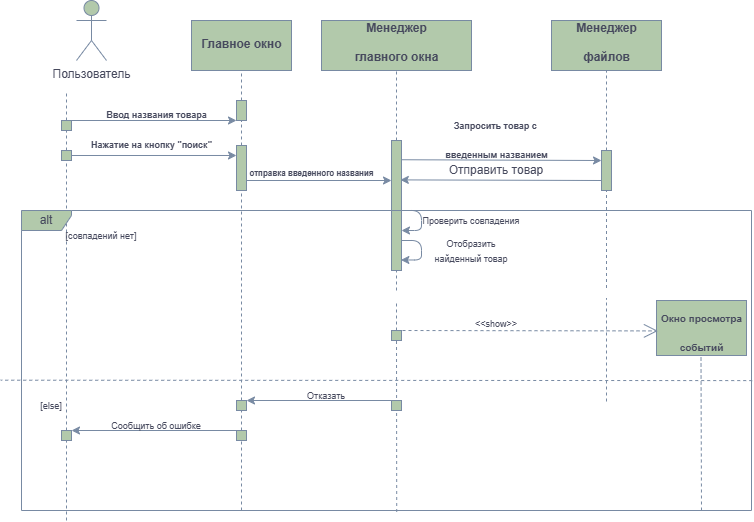

The diagram above was exported from draw.io. Its source (the exported page's mxGraphModel, read from the mxfile embedded in the PNG):
<mxGraphModel dx="1050" dy="522" grid="1" gridSize="10" guides="1" tooltips="1" connect="1" arrows="1" fold="1" page="1" pageScale="1" pageWidth="827" pageHeight="1169" background="#FFFFFF" math="0" shadow="0">
  <root>
    <mxCell id="0" />
    <mxCell id="1" parent="0" />
    <mxCell id="K6HCk1tsAgLE9_qAehCi-3" value="" style="endArrow=none;dashed=1;html=1;rounded=0;labelBackgroundColor=none;fontColor=default;strokeColor=#788AA3;" parent="1" source="K6HCk1tsAgLE9_qAehCi-8" edge="1">
      <mxGeometry width="50" height="50" relative="1" as="geometry">
        <mxPoint x="105" y="310" as="sourcePoint" />
        <mxPoint x="105" y="130" as="targetPoint" />
      </mxGeometry>
    </mxCell>
    <mxCell id="K6HCk1tsAgLE9_qAehCi-4" value="Пользователь" style="shape=umlActor;verticalLabelPosition=bottom;verticalAlign=top;html=1;outlineConnect=0;labelBackgroundColor=none;fillColor=#B2C9AB;strokeColor=#788AA3;fontColor=#46495D;rounded=0;" parent="1" vertex="1">
      <mxGeometry x="115" y="40" width="30" height="60" as="geometry" />
    </mxCell>
    <mxCell id="K6HCk1tsAgLE9_qAehCi-9" value="" style="endArrow=none;dashed=1;html=1;rounded=0;labelBackgroundColor=none;fontColor=default;strokeColor=#788AA3;" parent="1" source="K6HCk1tsAgLE9_qAehCi-16" target="K6HCk1tsAgLE9_qAehCi-8" edge="1">
      <mxGeometry width="50" height="50" relative="1" as="geometry">
        <mxPoint x="105" y="310" as="sourcePoint" />
        <mxPoint x="105" y="130" as="targetPoint" />
      </mxGeometry>
    </mxCell>
    <mxCell id="K6HCk1tsAgLE9_qAehCi-8" value="" style="rounded=0;whiteSpace=wrap;html=1;labelBackgroundColor=none;fillColor=#B2C9AB;strokeColor=#788AA3;fontColor=#46495D;" parent="1" vertex="1">
      <mxGeometry x="100" y="160" width="10" height="10" as="geometry" />
    </mxCell>
    <mxCell id="K6HCk1tsAgLE9_qAehCi-10" value="" style="endArrow=classic;html=1;rounded=0;exitX=0.5;exitY=0;exitDx=0;exitDy=0;entryX=0;entryY=1;entryDx=0;entryDy=0;labelBackgroundColor=none;fontColor=default;strokeColor=#788AA3;" parent="1" source="K6HCk1tsAgLE9_qAehCi-8" target="K6HCk1tsAgLE9_qAehCi-14" edge="1">
      <mxGeometry width="50" height="50" relative="1" as="geometry">
        <mxPoint x="150" y="240" as="sourcePoint" />
        <mxPoint x="210" y="160" as="targetPoint" />
      </mxGeometry>
    </mxCell>
    <mxCell id="K6HCk1tsAgLE9_qAehCi-11" value="" style="rounded=0;whiteSpace=wrap;html=1;labelBackgroundColor=none;fillColor=#B2C9AB;strokeColor=#788AA3;fontColor=#46495D;" parent="1" vertex="1">
      <mxGeometry x="230" y="60" width="100" height="50" as="geometry" />
    </mxCell>
    <mxCell id="K6HCk1tsAgLE9_qAehCi-12" value="&lt;font style=&quot;font-size: 12px;&quot;&gt;Главное окно&lt;br&gt;&lt;/font&gt;" style="text;strokeColor=none;fillColor=none;html=1;fontSize=24;fontStyle=1;verticalAlign=middle;align=center;labelBackgroundColor=none;fontColor=#46495D;rounded=0;" parent="1" vertex="1">
      <mxGeometry x="230" y="60" width="100" height="40" as="geometry" />
    </mxCell>
    <mxCell id="K6HCk1tsAgLE9_qAehCi-13" value="" style="endArrow=none;dashed=1;html=1;rounded=0;entryX=0.5;entryY=1;entryDx=0;entryDy=0;labelBackgroundColor=none;fontColor=default;strokeColor=#788AA3;" parent="1" source="K6HCk1tsAgLE9_qAehCi-14" target="K6HCk1tsAgLE9_qAehCi-11" edge="1">
      <mxGeometry width="50" height="50" relative="1" as="geometry">
        <mxPoint x="280" y="310" as="sourcePoint" />
        <mxPoint x="280" y="130" as="targetPoint" />
      </mxGeometry>
    </mxCell>
    <mxCell id="K6HCk1tsAgLE9_qAehCi-15" value="" style="endArrow=none;dashed=1;html=1;rounded=0;labelBackgroundColor=none;fontColor=default;strokeColor=#788AA3;" parent="1" source="K6HCk1tsAgLE9_qAehCi-19" target="K6HCk1tsAgLE9_qAehCi-14" edge="1">
      <mxGeometry width="50" height="50" relative="1" as="geometry">
        <mxPoint x="280" y="310" as="sourcePoint" />
        <mxPoint x="280" y="130" as="targetPoint" />
      </mxGeometry>
    </mxCell>
    <mxCell id="K6HCk1tsAgLE9_qAehCi-14" value="" style="rounded=0;whiteSpace=wrap;html=1;labelBackgroundColor=none;fillColor=#B2C9AB;strokeColor=#788AA3;fontColor=#46495D;" parent="1" vertex="1">
      <mxGeometry x="275" y="140" width="10" height="20" as="geometry" />
    </mxCell>
    <mxCell id="K6HCk1tsAgLE9_qAehCi-17" value="" style="endArrow=none;dashed=1;html=1;rounded=0;labelBackgroundColor=none;fontColor=default;strokeColor=#788AA3;" parent="1" source="K6HCk1tsAgLE9_qAehCi-101" target="K6HCk1tsAgLE9_qAehCi-16" edge="1">
      <mxGeometry width="50" height="50" relative="1" as="geometry">
        <mxPoint x="105" y="560" as="sourcePoint" />
        <mxPoint x="105" y="170" as="targetPoint" />
      </mxGeometry>
    </mxCell>
    <mxCell id="K6HCk1tsAgLE9_qAehCi-16" value="" style="rounded=0;whiteSpace=wrap;html=1;labelBackgroundColor=none;fillColor=#B2C9AB;strokeColor=#788AA3;fontColor=#46495D;" parent="1" vertex="1">
      <mxGeometry x="100" y="190" width="10" height="10" as="geometry" />
    </mxCell>
    <mxCell id="K6HCk1tsAgLE9_qAehCi-18" value="" style="endArrow=classic;html=1;rounded=0;exitX=1;exitY=0.5;exitDx=0;exitDy=0;labelBackgroundColor=none;fontColor=default;strokeColor=#788AA3;entryX=0;entryY=0.222;entryDx=0;entryDy=0;entryPerimeter=0;" parent="1" source="K6HCk1tsAgLE9_qAehCi-16" target="K6HCk1tsAgLE9_qAehCi-19" edge="1">
      <mxGeometry width="50" height="50" relative="1" as="geometry">
        <mxPoint x="130" y="190" as="sourcePoint" />
        <mxPoint x="275" y="190" as="targetPoint" />
      </mxGeometry>
    </mxCell>
    <mxCell id="K6HCk1tsAgLE9_qAehCi-20" value="" style="endArrow=none;dashed=1;html=1;rounded=0;labelBackgroundColor=none;fontColor=default;strokeColor=#788AA3;" parent="1" source="K6HCk1tsAgLE9_qAehCi-103" target="K6HCk1tsAgLE9_qAehCi-19" edge="1">
      <mxGeometry width="50" height="50" relative="1" as="geometry">
        <mxPoint x="280" y="560" as="sourcePoint" />
        <mxPoint x="280" y="160" as="targetPoint" />
      </mxGeometry>
    </mxCell>
    <mxCell id="K6HCk1tsAgLE9_qAehCi-19" value="" style="rounded=0;whiteSpace=wrap;html=1;labelBackgroundColor=none;fillColor=#B2C9AB;strokeColor=#788AA3;fontColor=#46495D;" parent="1" vertex="1">
      <mxGeometry x="275" y="185" width="10" height="45" as="geometry" />
    </mxCell>
    <mxCell id="K6HCk1tsAgLE9_qAehCi-21" value="" style="endArrow=classic;html=1;rounded=0;exitX=0.5;exitY=0;exitDx=0;exitDy=0;entryX=0;entryY=1;entryDx=0;entryDy=0;labelBackgroundColor=none;fontColor=default;strokeColor=#788AA3;" parent="1" edge="1">
      <mxGeometry width="50" height="50" relative="1" as="geometry">
        <mxPoint x="285" y="220" as="sourcePoint" />
        <mxPoint x="430" y="220" as="targetPoint" />
      </mxGeometry>
    </mxCell>
    <mxCell id="K6HCk1tsAgLE9_qAehCi-22" value="&lt;font style=&quot;font-size: 8px;&quot;&gt;отправка введенного названия&lt;br&gt;&lt;/font&gt;" style="text;strokeColor=none;fillColor=none;html=1;fontSize=24;fontStyle=1;verticalAlign=middle;align=center;labelBackgroundColor=none;fontColor=#46495D;rounded=0;" parent="1" vertex="1">
      <mxGeometry x="300" y="187.5" width="100" height="40" as="geometry" />
    </mxCell>
    <mxCell id="K6HCk1tsAgLE9_qAehCi-23" value="" style="rounded=0;whiteSpace=wrap;html=1;labelBackgroundColor=none;fillColor=#B2C9AB;strokeColor=#788AA3;fontColor=#46495D;" parent="1" vertex="1">
      <mxGeometry x="360" y="60" width="150" height="50" as="geometry" />
    </mxCell>
    <mxCell id="K6HCk1tsAgLE9_qAehCi-24" value="&lt;font style=&quot;font-size: 12px;&quot;&gt;Менеджер&lt;br&gt;главного окна&lt;br&gt;&lt;/font&gt;" style="text;strokeColor=none;fillColor=none;html=1;fontSize=24;fontStyle=1;verticalAlign=middle;align=center;labelBackgroundColor=none;fontColor=#46495D;rounded=0;" parent="1" vertex="1">
      <mxGeometry x="385" y="57.5" width="100" height="40" as="geometry" />
    </mxCell>
    <mxCell id="K6HCk1tsAgLE9_qAehCi-26" value="" style="endArrow=none;dashed=1;html=1;rounded=0;entryX=0.5;entryY=1;entryDx=0;entryDy=0;labelBackgroundColor=none;fontColor=default;strokeColor=#788AA3;" parent="1" target="K6HCk1tsAgLE9_qAehCi-23" edge="1">
      <mxGeometry width="50" height="50" relative="1" as="geometry">
        <mxPoint x="435" y="330" as="sourcePoint" />
        <mxPoint x="434.66" y="130" as="targetPoint" />
      </mxGeometry>
    </mxCell>
    <mxCell id="K6HCk1tsAgLE9_qAehCi-74" style="edgeStyle=orthogonalEdgeStyle;orthogonalLoop=1;jettySize=auto;html=1;strokeColor=#788AA3;fontColor=#46495D;fillColor=#B2C9AB;" parent="1" source="K6HCk1tsAgLE9_qAehCi-29" edge="1">
      <mxGeometry relative="1" as="geometry">
        <mxPoint x="440" y="270" as="targetPoint" />
        <Array as="points">
          <mxPoint x="460" y="250" />
          <mxPoint x="460" y="270" />
        </Array>
      </mxGeometry>
    </mxCell>
    <mxCell id="K6HCk1tsAgLE9_qAehCi-29" value="" style="rounded=0;whiteSpace=wrap;html=1;labelBackgroundColor=none;fillColor=#B2C9AB;strokeColor=#788AA3;fontColor=#46495D;" parent="1" vertex="1">
      <mxGeometry x="430" y="180" width="10" height="130" as="geometry" />
    </mxCell>
    <mxCell id="K6HCk1tsAgLE9_qAehCi-32" value="" style="endArrow=none;dashed=1;html=1;rounded=0;labelBackgroundColor=none;fontColor=default;strokeColor=#788AA3;" parent="1" source="K6HCk1tsAgLE9_qAehCi-79" edge="1">
      <mxGeometry width="50" height="50" relative="1" as="geometry">
        <mxPoint x="435" y="440" as="sourcePoint" />
        <mxPoint x="435" y="340" as="targetPoint" />
      </mxGeometry>
    </mxCell>
    <mxCell id="K6HCk1tsAgLE9_qAehCi-37" value="" style="rounded=0;whiteSpace=wrap;html=1;labelBackgroundColor=none;fillColor=#B2C9AB;strokeColor=#788AA3;fontColor=#46495D;" parent="1" vertex="1">
      <mxGeometry x="695" y="340" width="90" height="55" as="geometry" />
    </mxCell>
    <mxCell id="K6HCk1tsAgLE9_qAehCi-38" value="&lt;font style=&quot;font-size: 10px;&quot;&gt;Окно просмотра&lt;br&gt; событий&lt;br&gt;&lt;/font&gt;" style="text;strokeColor=none;fillColor=none;html=1;fontSize=24;fontStyle=1;verticalAlign=middle;align=center;labelBackgroundColor=none;fontColor=#46495D;rounded=0;" parent="1" vertex="1">
      <mxGeometry x="705" y="347.5" width="70" height="40" as="geometry" />
    </mxCell>
    <mxCell id="K6HCk1tsAgLE9_qAehCi-46" value="" style="rounded=0;whiteSpace=wrap;html=1;labelBackgroundColor=none;fillColor=#B2C9AB;strokeColor=#788AA3;fontColor=#46495D;" parent="1" vertex="1">
      <mxGeometry x="715" y="370" as="geometry" />
    </mxCell>
    <mxCell id="K6HCk1tsAgLE9_qAehCi-50" value="" style="rounded=0;whiteSpace=wrap;html=1;labelBackgroundColor=none;fillColor=#B2C9AB;strokeColor=#788AA3;fontColor=#46495D;" parent="1" vertex="1">
      <mxGeometry x="50" y="90" as="geometry" />
    </mxCell>
    <mxCell id="K6HCk1tsAgLE9_qAehCi-58" value="&lt;div&gt;&lt;font style=&quot;font-size: 9px;&quot;&gt;Запросить товар с&amp;nbsp;&lt;/font&gt;&lt;/div&gt;&lt;div&gt;&lt;font style=&quot;font-size: 9px;&quot;&gt;введенным названием&lt;br&gt;&lt;/font&gt;&lt;/div&gt;" style="text;strokeColor=none;fillColor=none;html=1;fontSize=24;fontStyle=1;verticalAlign=middle;align=center;labelBackgroundColor=none;fontColor=#46495D;rounded=0;" parent="1" vertex="1">
      <mxGeometry x="485" y="155" width="100" height="40" as="geometry" />
    </mxCell>
    <mxCell id="K6HCk1tsAgLE9_qAehCi-57" value="&lt;font style=&quot;font-size: 9px;&quot;&gt;Нажатие на кнопку &quot;поиск&quot;&lt;br&gt;&lt;/font&gt;" style="text;strokeColor=none;fillColor=none;html=1;fontSize=24;fontStyle=1;verticalAlign=middle;align=center;labelBackgroundColor=none;fontColor=#46495D;rounded=0;" parent="1" vertex="1">
      <mxGeometry x="140" y="160" width="100" height="40" as="geometry" />
    </mxCell>
    <mxCell id="K6HCk1tsAgLE9_qAehCi-62" value="" style="rounded=0;whiteSpace=wrap;html=1;labelBackgroundColor=none;fillColor=#B2C9AB;strokeColor=#788AA3;fontColor=#46495D;" parent="1" vertex="1">
      <mxGeometry x="590" y="60" width="110" height="50" as="geometry" />
    </mxCell>
    <mxCell id="K6HCk1tsAgLE9_qAehCi-63" value="&lt;font style=&quot;font-size: 12px;&quot;&gt;Менеджер&lt;br&gt;файлов&lt;br&gt;&lt;/font&gt;" style="text;strokeColor=none;fillColor=none;html=1;fontSize=24;fontStyle=1;verticalAlign=middle;align=center;labelBackgroundColor=none;fontColor=#46495D;rounded=0;" parent="1" vertex="1">
      <mxGeometry x="595" y="60" width="100" height="35" as="geometry" />
    </mxCell>
    <mxCell id="K6HCk1tsAgLE9_qAehCi-66" value="" style="endArrow=none;dashed=1;html=1;strokeColor=#788AA3;fontColor=#46495D;fillColor=#B2C9AB;entryX=0.5;entryY=1;entryDx=0;entryDy=0;" parent="1" source="K6HCk1tsAgLE9_qAehCi-70" target="K6HCk1tsAgLE9_qAehCi-62" edge="1">
      <mxGeometry width="50" height="50" relative="1" as="geometry">
        <mxPoint x="645" y="441" as="sourcePoint" />
        <mxPoint x="660" y="110" as="targetPoint" />
      </mxGeometry>
    </mxCell>
    <mxCell id="K6HCk1tsAgLE9_qAehCi-71" value="" style="endArrow=none;dashed=1;html=1;strokeColor=#788AA3;fontColor=#46495D;fillColor=#B2C9AB;entryX=0.5;entryY=1;entryDx=0;entryDy=0;" parent="1" target="K6HCk1tsAgLE9_qAehCi-70" edge="1">
      <mxGeometry width="50" height="50" relative="1" as="geometry">
        <mxPoint x="645" y="327.5" as="sourcePoint" />
        <mxPoint x="645" y="110" as="targetPoint" />
      </mxGeometry>
    </mxCell>
    <mxCell id="K6HCk1tsAgLE9_qAehCi-70" value="" style="rounded=0;whiteSpace=wrap;html=1;labelBackgroundColor=none;fillColor=#B2C9AB;strokeColor=#788AA3;fontColor=#46495D;" parent="1" vertex="1">
      <mxGeometry x="640" y="190" width="10" height="40" as="geometry" />
    </mxCell>
    <mxCell id="K6HCk1tsAgLE9_qAehCi-73" value="&lt;div&gt;Отправить товар&lt;/div&gt;" style="text;html=1;align=center;verticalAlign=middle;whiteSpace=wrap;rounded=0;fontColor=#46495D;" parent="1" vertex="1">
      <mxGeometry x="470" y="195" width="130" height="30" as="geometry" />
    </mxCell>
    <mxCell id="K6HCk1tsAgLE9_qAehCi-75" style="edgeStyle=orthogonalEdgeStyle;orthogonalLoop=1;jettySize=auto;html=1;strokeColor=#788AA3;fontColor=#46495D;fillColor=#B2C9AB;entryX=0.937;entryY=0.919;entryDx=0;entryDy=0;entryPerimeter=0;" parent="1" target="K6HCk1tsAgLE9_qAehCi-29" edge="1">
      <mxGeometry relative="1" as="geometry">
        <mxPoint x="440" y="300" as="targetPoint" />
        <mxPoint x="440" y="280" as="sourcePoint" />
        <Array as="points">
          <mxPoint x="460" y="280" />
          <mxPoint x="460" y="300" />
        </Array>
      </mxGeometry>
    </mxCell>
    <mxCell id="K6HCk1tsAgLE9_qAehCi-76" value="&lt;font style=&quot;font-size: 9px;&quot;&gt;Проверить совпадения&lt;br&gt;&lt;/font&gt;" style="text;html=1;align=center;verticalAlign=middle;whiteSpace=wrap;rounded=0;fontColor=#46495D;" parent="1" vertex="1">
      <mxGeometry x="460" y="245" width="100" height="30" as="geometry" />
    </mxCell>
    <mxCell id="K6HCk1tsAgLE9_qAehCi-77" value="&lt;font style=&quot;font-size: 9px;&quot;&gt;Отобразить найденный товар&lt;br&gt;&lt;/font&gt;" style="text;html=1;align=center;verticalAlign=middle;whiteSpace=wrap;rounded=0;fontColor=#46495D;" parent="1" vertex="1">
      <mxGeometry x="460" y="275" width="100" height="30" as="geometry" />
    </mxCell>
    <mxCell id="K6HCk1tsAgLE9_qAehCi-80" value="" style="endArrow=none;dashed=1;html=1;rounded=0;labelBackgroundColor=none;fontColor=default;strokeColor=#788AA3;exitX=0.514;exitY=1.005;exitDx=0;exitDy=0;exitPerimeter=0;" parent="1" source="K6HCk1tsAgLE9_qAehCi-100" target="K6HCk1tsAgLE9_qAehCi-79" edge="1">
      <mxGeometry width="50" height="50" relative="1" as="geometry">
        <mxPoint x="435" y="560" as="sourcePoint" />
        <mxPoint x="435" y="340" as="targetPoint" />
      </mxGeometry>
    </mxCell>
    <mxCell id="K6HCk1tsAgLE9_qAehCi-79" value="" style="rounded=0;whiteSpace=wrap;html=1;labelBackgroundColor=none;fillColor=#B2C9AB;strokeColor=#788AA3;fontColor=#46495D;" parent="1" vertex="1">
      <mxGeometry x="430" y="370" width="10" height="10" as="geometry" />
    </mxCell>
    <mxCell id="K6HCk1tsAgLE9_qAehCi-87" value="" style="endArrow=none;dashed=1;html=1;strokeColor=#788AA3;fontColor=#46495D;fillColor=#B2C9AB;entryX=0.5;entryY=1;entryDx=0;entryDy=0;" parent="1" edge="1">
      <mxGeometry width="50" height="50" relative="1" as="geometry">
        <mxPoint x="645" y="441" as="sourcePoint" />
        <mxPoint x="645" y="337.5" as="targetPoint" />
      </mxGeometry>
    </mxCell>
    <mxCell id="K6HCk1tsAgLE9_qAehCi-88" value="" style="endArrow=open;endSize=12;dashed=1;html=1;strokeColor=#788AA3;fontColor=#46495D;fillColor=#B2C9AB;entryX=0.016;entryY=0.553;entryDx=0;entryDy=0;entryPerimeter=0;" parent="1" target="K6HCk1tsAgLE9_qAehCi-37" edge="1">
      <mxGeometry width="160" relative="1" as="geometry">
        <mxPoint x="435" y="370" as="sourcePoint" />
        <mxPoint x="690" y="370" as="targetPoint" />
      </mxGeometry>
    </mxCell>
    <mxCell id="K6HCk1tsAgLE9_qAehCi-90" value="&lt;font style=&quot;font-size: 9px;&quot;&gt;&amp;lt;&amp;lt;show&amp;gt;&amp;gt;&lt;/font&gt;" style="text;html=1;align=center;verticalAlign=middle;whiteSpace=wrap;rounded=0;fontColor=#46495D;" parent="1" vertex="1">
      <mxGeometry x="505" y="347.5" width="60" height="30" as="geometry" />
    </mxCell>
    <mxCell id="K6HCk1tsAgLE9_qAehCi-91" value="" style="endArrow=none;dashed=1;html=1;strokeColor=#788AA3;fontColor=#46495D;fillColor=#B2C9AB;entryX=0.5;entryY=1;entryDx=0;entryDy=0;" parent="1" edge="1">
      <mxGeometry width="50" height="50" relative="1" as="geometry">
        <mxPoint x="740" y="550" as="sourcePoint" />
        <mxPoint x="739.5" y="395" as="targetPoint" />
      </mxGeometry>
    </mxCell>
    <mxCell id="K6HCk1tsAgLE9_qAehCi-95" value="" style="endArrow=classic;html=1;strokeColor=#788AA3;fontColor=#46495D;fillColor=#B2C9AB;entryX=0;entryY=0.25;entryDx=0;entryDy=0;exitX=0.99;exitY=0.148;exitDx=0;exitDy=0;exitPerimeter=0;" parent="1" source="K6HCk1tsAgLE9_qAehCi-29" target="K6HCk1tsAgLE9_qAehCi-70" edge="1">
      <mxGeometry width="50" height="50" relative="1" as="geometry">
        <mxPoint x="450" y="200" as="sourcePoint" />
        <mxPoint x="600" y="200" as="targetPoint" />
      </mxGeometry>
    </mxCell>
    <mxCell id="K6HCk1tsAgLE9_qAehCi-96" value="" style="endArrow=classic;html=1;strokeColor=#788AA3;fontColor=#46495D;fillColor=#B2C9AB;exitX=0;exitY=0.75;exitDx=0;exitDy=0;entryX=0.883;entryY=0.303;entryDx=0;entryDy=0;entryPerimeter=0;" parent="1" source="K6HCk1tsAgLE9_qAehCi-70" target="K6HCk1tsAgLE9_qAehCi-29" edge="1">
      <mxGeometry width="50" height="50" relative="1" as="geometry">
        <mxPoint x="510" y="250" as="sourcePoint" />
        <mxPoint x="560" y="200" as="targetPoint" />
      </mxGeometry>
    </mxCell>
    <mxCell id="K6HCk1tsAgLE9_qAehCi-97" value="&lt;font style=&quot;font-size: 9px;&quot;&gt;[совпадений нет]&lt;/font&gt;" style="text;html=1;align=center;verticalAlign=middle;whiteSpace=wrap;rounded=0;fontColor=#46495D;" parent="1" vertex="1">
      <mxGeometry x="90" y="260" width="100" height="30" as="geometry" />
    </mxCell>
    <mxCell id="K6HCk1tsAgLE9_qAehCi-98" value="" style="endArrow=none;dashed=1;html=1;strokeColor=#788AA3;fontColor=#46495D;fillColor=#B2C9AB;entryX=-0.001;entryY=0.599;entryDx=0;entryDy=0;entryPerimeter=0;exitX=1.001;exitY=0.567;exitDx=0;exitDy=0;exitPerimeter=0;" parent="1" source="K6HCk1tsAgLE9_qAehCi-100" edge="1">
      <mxGeometry width="50" height="50" relative="1" as="geometry">
        <mxPoint x="820" y="420.60000000000014" as="sourcePoint" />
        <mxPoint x="39.22000000000003" y="419.70000000000005" as="targetPoint" />
      </mxGeometry>
    </mxCell>
    <mxCell id="K6HCk1tsAgLE9_qAehCi-100" value="alt" style="shape=umlFrame;whiteSpace=wrap;html=1;pointerEvents=0;strokeColor=#788AA3;fontColor=#46495D;fillColor=#B2C9AB;width=50;height=20;" parent="1" vertex="1">
      <mxGeometry x="60" y="250" width="730" height="300" as="geometry" />
    </mxCell>
    <mxCell id="K6HCk1tsAgLE9_qAehCi-102" value="" style="endArrow=none;dashed=1;html=1;rounded=0;labelBackgroundColor=none;fontColor=default;strokeColor=#788AA3;" parent="1" target="K6HCk1tsAgLE9_qAehCi-101" edge="1">
      <mxGeometry width="50" height="50" relative="1" as="geometry">
        <mxPoint x="105" y="560" as="sourcePoint" />
        <mxPoint x="105" y="200" as="targetPoint" />
      </mxGeometry>
    </mxCell>
    <mxCell id="K6HCk1tsAgLE9_qAehCi-101" value="" style="rounded=0;whiteSpace=wrap;html=1;labelBackgroundColor=none;fillColor=#B2C9AB;strokeColor=#788AA3;fontColor=#46495D;" parent="1" vertex="1">
      <mxGeometry x="100" y="470" width="10" height="10" as="geometry" />
    </mxCell>
    <mxCell id="K6HCk1tsAgLE9_qAehCi-104" value="" style="endArrow=none;dashed=1;html=1;rounded=0;labelBackgroundColor=none;fontColor=default;strokeColor=#788AA3;" parent="1" target="K6HCk1tsAgLE9_qAehCi-103" edge="1">
      <mxGeometry width="50" height="50" relative="1" as="geometry">
        <mxPoint x="280" y="550" as="sourcePoint" />
        <mxPoint x="280" y="230" as="targetPoint" />
      </mxGeometry>
    </mxCell>
    <mxCell id="K6HCk1tsAgLE9_qAehCi-103" value="" style="rounded=0;whiteSpace=wrap;html=1;labelBackgroundColor=none;fillColor=#B2C9AB;strokeColor=#788AA3;fontColor=#46495D;" parent="1" vertex="1">
      <mxGeometry x="275" y="470" width="10" height="10" as="geometry" />
    </mxCell>
    <mxCell id="K6HCk1tsAgLE9_qAehCi-105" value="" style="rounded=0;whiteSpace=wrap;html=1;labelBackgroundColor=none;fillColor=#B2C9AB;strokeColor=#788AA3;fontColor=#46495D;" parent="1" vertex="1">
      <mxGeometry x="275" y="440" width="10" height="10" as="geometry" />
    </mxCell>
    <mxCell id="K6HCk1tsAgLE9_qAehCi-106" value="" style="rounded=0;whiteSpace=wrap;html=1;labelBackgroundColor=none;fillColor=#B2C9AB;strokeColor=#788AA3;fontColor=#46495D;" parent="1" vertex="1">
      <mxGeometry x="430" y="440" width="10" height="10" as="geometry" />
    </mxCell>
    <mxCell id="K6HCk1tsAgLE9_qAehCi-107" value="&lt;font style=&quot;font-size: 9px;&quot;&gt;[else]&lt;/font&gt;" style="text;html=1;align=center;verticalAlign=middle;whiteSpace=wrap;rounded=0;fontColor=#46495D;" parent="1" vertex="1">
      <mxGeometry x="60" y="430" width="60" height="30" as="geometry" />
    </mxCell>
    <mxCell id="K6HCk1tsAgLE9_qAehCi-108" value="" style="endArrow=classic;html=1;strokeColor=#788AA3;fontColor=#46495D;fillColor=#B2C9AB;exitX=0.5;exitY=0;exitDx=0;exitDy=0;entryX=1;entryY=0;entryDx=0;entryDy=0;" parent="1" source="K6HCk1tsAgLE9_qAehCi-106" target="K6HCk1tsAgLE9_qAehCi-105" edge="1">
      <mxGeometry width="50" height="50" relative="1" as="geometry">
        <mxPoint x="210" y="400" as="sourcePoint" />
        <mxPoint x="260" y="350" as="targetPoint" />
      </mxGeometry>
    </mxCell>
    <mxCell id="K6HCk1tsAgLE9_qAehCi-109" value="" style="endArrow=classic;html=1;strokeColor=#788AA3;fontColor=#46495D;fillColor=#B2C9AB;exitX=0.5;exitY=0;exitDx=0;exitDy=0;entryX=1;entryY=0;entryDx=0;entryDy=0;" parent="1" source="K6HCk1tsAgLE9_qAehCi-103" edge="1">
      <mxGeometry width="50" height="50" relative="1" as="geometry">
        <mxPoint x="260" y="470" as="sourcePoint" />
        <mxPoint x="110" y="470" as="targetPoint" />
      </mxGeometry>
    </mxCell>
    <mxCell id="K6HCk1tsAgLE9_qAehCi-110" value="&lt;font style=&quot;font-size: 9px;&quot;&gt;Cообщить об ошибке&lt;/font&gt;" style="text;html=1;align=center;verticalAlign=middle;whiteSpace=wrap;rounded=0;fontColor=#46495D;" parent="1" vertex="1">
      <mxGeometry x="130" y="450" width="130" height="30" as="geometry" />
    </mxCell>
    <mxCell id="K6HCk1tsAgLE9_qAehCi-111" value="&lt;font style=&quot;font-size: 9px;&quot;&gt;Отказать&lt;/font&gt;" style="text;html=1;align=center;verticalAlign=middle;whiteSpace=wrap;rounded=0;fontColor=#46495D;" parent="1" vertex="1">
      <mxGeometry x="300" y="420" width="130" height="30" as="geometry" />
    </mxCell>
    <mxCell id="K6HCk1tsAgLE9_qAehCi-112" value="&lt;font style=&quot;font-size: 9px;&quot;&gt;Ввод названия товара&lt;br&gt;&lt;/font&gt;" style="text;strokeColor=none;fillColor=none;html=1;fontSize=24;fontStyle=1;verticalAlign=middle;align=center;labelBackgroundColor=none;fontColor=#46495D;rounded=0;" parent="1" vertex="1">
      <mxGeometry x="145" y="130" width="100" height="40" as="geometry" />
    </mxCell>
  </root>
</mxGraphModel>